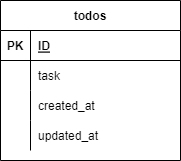

The diagram above was exported from draw.io. Its source (the exported page's mxGraphModel, read from the mxfile embedded in the PNG):
<mxGraphModel dx="562" dy="518" grid="1" gridSize="10" guides="1" tooltips="1" connect="1" arrows="1" fold="1" page="1" pageScale="1" pageWidth="827" pageHeight="1169" math="0" shadow="0">
  <root>
    <mxCell id="0" />
    <mxCell id="1" parent="0" />
    <mxCell id="2" value="todos" style="shape=table;startSize=30;container=1;collapsible=1;childLayout=tableLayout;fixedRows=1;rowLines=0;fontStyle=1;align=center;resizeLast=1;" parent="1" vertex="1">
      <mxGeometry x="190" y="190" width="180" height="160" as="geometry" />
    </mxCell>
    <mxCell id="3" value="" style="shape=partialRectangle;collapsible=0;dropTarget=0;pointerEvents=0;fillColor=none;top=0;left=0;bottom=1;right=0;points=[[0,0.5],[1,0.5]];portConstraint=eastwest;" parent="2" vertex="1">
      <mxGeometry y="30" width="180" height="30" as="geometry" />
    </mxCell>
    <mxCell id="4" value="PK" style="shape=partialRectangle;connectable=0;fillColor=none;top=0;left=0;bottom=0;right=0;fontStyle=1;overflow=hidden;" parent="3" vertex="1">
      <mxGeometry width="30" height="30" as="geometry">
        <mxRectangle width="30" height="30" as="alternateBounds" />
      </mxGeometry>
    </mxCell>
    <mxCell id="5" value="ID" style="shape=partialRectangle;connectable=0;fillColor=none;top=0;left=0;bottom=0;right=0;align=left;spacingLeft=6;fontStyle=5;overflow=hidden;" parent="3" vertex="1">
      <mxGeometry x="30" width="150" height="30" as="geometry">
        <mxRectangle width="150" height="30" as="alternateBounds" />
      </mxGeometry>
    </mxCell>
    <mxCell id="6" value="" style="shape=partialRectangle;collapsible=0;dropTarget=0;pointerEvents=0;fillColor=none;top=0;left=0;bottom=0;right=0;points=[[0,0.5],[1,0.5]];portConstraint=eastwest;" parent="2" vertex="1">
      <mxGeometry y="60" width="180" height="30" as="geometry" />
    </mxCell>
    <mxCell id="7" value="" style="shape=partialRectangle;connectable=0;fillColor=none;top=0;left=0;bottom=0;right=0;editable=1;overflow=hidden;" parent="6" vertex="1">
      <mxGeometry width="30" height="30" as="geometry">
        <mxRectangle width="30" height="30" as="alternateBounds" />
      </mxGeometry>
    </mxCell>
    <mxCell id="8" value="task" style="shape=partialRectangle;connectable=0;fillColor=none;top=0;left=0;bottom=0;right=0;align=left;spacingLeft=6;overflow=hidden;" parent="6" vertex="1">
      <mxGeometry x="30" width="150" height="30" as="geometry">
        <mxRectangle width="150" height="30" as="alternateBounds" />
      </mxGeometry>
    </mxCell>
    <mxCell id="9" value="" style="shape=partialRectangle;collapsible=0;dropTarget=0;pointerEvents=0;fillColor=none;top=0;left=0;bottom=0;right=0;points=[[0,0.5],[1,0.5]];portConstraint=eastwest;" parent="2" vertex="1">
      <mxGeometry y="90" width="180" height="30" as="geometry" />
    </mxCell>
    <mxCell id="10" value="" style="shape=partialRectangle;connectable=0;fillColor=none;top=0;left=0;bottom=0;right=0;editable=1;overflow=hidden;" parent="9" vertex="1">
      <mxGeometry width="30" height="30" as="geometry">
        <mxRectangle width="30" height="30" as="alternateBounds" />
      </mxGeometry>
    </mxCell>
    <mxCell id="11" value="created_at" style="shape=partialRectangle;connectable=0;fillColor=none;top=0;left=0;bottom=0;right=0;align=left;spacingLeft=6;overflow=hidden;" parent="9" vertex="1">
      <mxGeometry x="30" width="150" height="30" as="geometry">
        <mxRectangle width="150" height="30" as="alternateBounds" />
      </mxGeometry>
    </mxCell>
    <mxCell id="12" value="" style="shape=partialRectangle;collapsible=0;dropTarget=0;pointerEvents=0;fillColor=none;top=0;left=0;bottom=0;right=0;points=[[0,0.5],[1,0.5]];portConstraint=eastwest;" parent="2" vertex="1">
      <mxGeometry y="120" width="180" height="30" as="geometry" />
    </mxCell>
    <mxCell id="13" value="" style="shape=partialRectangle;connectable=0;fillColor=none;top=0;left=0;bottom=0;right=0;editable=1;overflow=hidden;" parent="12" vertex="1">
      <mxGeometry width="30" height="30" as="geometry">
        <mxRectangle width="30" height="30" as="alternateBounds" />
      </mxGeometry>
    </mxCell>
    <mxCell id="14" value="updated_at" style="shape=partialRectangle;connectable=0;fillColor=none;top=0;left=0;bottom=0;right=0;align=left;spacingLeft=6;overflow=hidden;" parent="12" vertex="1">
      <mxGeometry x="30" width="150" height="30" as="geometry">
        <mxRectangle width="150" height="30" as="alternateBounds" />
      </mxGeometry>
    </mxCell>
  </root>
</mxGraphModel>